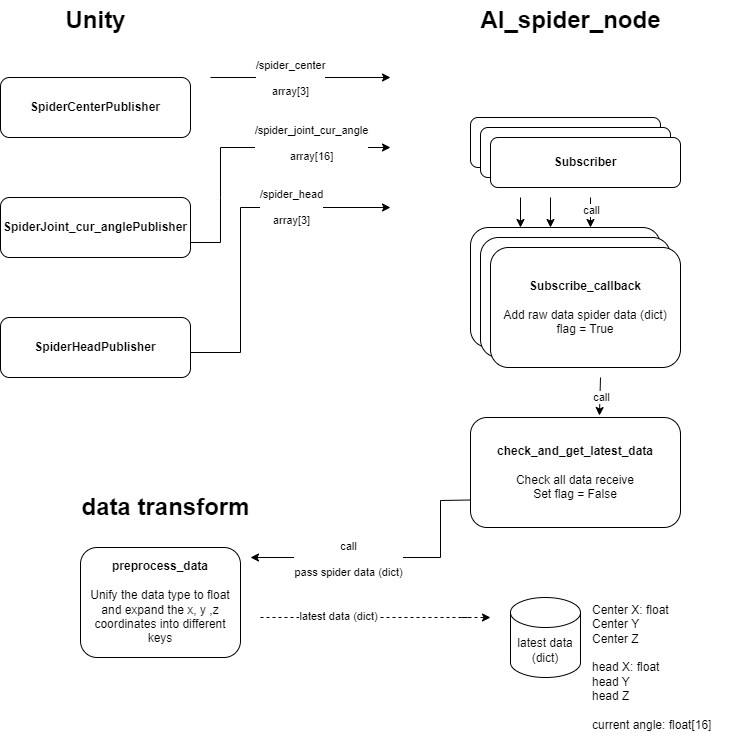

The diagram above was exported from draw.io. Its source (the exported page's mxGraphModel, read from the mxfile embedded in the PNG):
<mxGraphModel dx="1434" dy="836" grid="1" gridSize="10" guides="1" tooltips="1" connect="1" arrows="1" fold="1" page="1" pageScale="1" pageWidth="827" pageHeight="1169" background="#ffffff" math="0" shadow="0">
  <root>
    <mxCell id="WIyWlLk6GJQsqaUBKTNV-0" />
    <mxCell id="WIyWlLk6GJQsqaUBKTNV-1" parent="WIyWlLk6GJQsqaUBKTNV-0" />
    <mxCell id="ynIz15-74IKLUyKVK52c-0" value="&lt;b style=&quot;font-size: 24px;&quot;&gt;Unity&lt;/b&gt;" style="text;html=1;align=center;verticalAlign=middle;resizable=0;points=[];autosize=1;strokeColor=none;fillColor=none;fontSize=24;" parent="WIyWlLk6GJQsqaUBKTNV-1" vertex="1">
      <mxGeometry x="95" y="43" width="80" height="40" as="geometry" />
    </mxCell>
    <mxCell id="ynIz15-74IKLUyKVK52c-1" value="&lt;b&gt;SpiderCenterPublisher&lt;/b&gt;" style="rounded=1;whiteSpace=wrap;html=1;" parent="WIyWlLk6GJQsqaUBKTNV-1" vertex="1">
      <mxGeometry x="40" y="120" width="190" height="60" as="geometry" />
    </mxCell>
    <mxCell id="ynIz15-74IKLUyKVK52c-2" value="&lt;b&gt;SpiderJoint_cur_anglePublisher&lt;/b&gt;" style="rounded=1;whiteSpace=wrap;html=1;" parent="WIyWlLk6GJQsqaUBKTNV-1" vertex="1">
      <mxGeometry x="40" y="240" width="190" height="60" as="geometry" />
    </mxCell>
    <mxCell id="ynIz15-74IKLUyKVK52c-3" value="&lt;b&gt;SpiderHeadPublisher&lt;/b&gt;" style="rounded=1;whiteSpace=wrap;html=1;" parent="WIyWlLk6GJQsqaUBKTNV-1" vertex="1">
      <mxGeometry x="40" y="360" width="190" height="60" as="geometry" />
    </mxCell>
    <mxCell id="ynIz15-74IKLUyKVK52c-4" value="&lt;b&gt;AI_spider_node&lt;/b&gt;" style="text;html=1;align=center;verticalAlign=middle;resizable=0;points=[];autosize=1;strokeColor=none;fillColor=none;fontSize=24;" parent="WIyWlLk6GJQsqaUBKTNV-1" vertex="1">
      <mxGeometry x="510" y="43" width="200" height="40" as="geometry" />
    </mxCell>
    <mxCell id="ynIz15-74IKLUyKVK52c-5" value="Subscriber" style="rounded=1;whiteSpace=wrap;html=1;" parent="WIyWlLk6GJQsqaUBKTNV-1" vertex="1">
      <mxGeometry x="510" y="160" width="190" height="50" as="geometry" />
    </mxCell>
    <mxCell id="ynIz15-74IKLUyKVK52c-6" value="Subscriber" style="rounded=1;whiteSpace=wrap;html=1;" parent="WIyWlLk6GJQsqaUBKTNV-1" vertex="1">
      <mxGeometry x="520" y="170" width="190" height="50" as="geometry" />
    </mxCell>
    <mxCell id="ynIz15-74IKLUyKVK52c-7" value="&lt;b&gt;Subscriber&lt;/b&gt;" style="rounded=1;whiteSpace=wrap;html=1;" parent="WIyWlLk6GJQsqaUBKTNV-1" vertex="1">
      <mxGeometry x="530" y="180" width="190" height="50" as="geometry" />
    </mxCell>
    <mxCell id="ynIz15-74IKLUyKVK52c-8" value="" style="endArrow=classic;html=1;rounded=0;" parent="WIyWlLk6GJQsqaUBKTNV-1" edge="1">
      <mxGeometry width="50" height="50" relative="1" as="geometry">
        <mxPoint x="250" y="120" as="sourcePoint" />
        <mxPoint x="430" y="120" as="targetPoint" />
      </mxGeometry>
    </mxCell>
    <mxCell id="ynIz15-74IKLUyKVK52c-20" value="/spider_center&lt;div&gt;&lt;br&gt;&lt;/div&gt;&lt;div&gt;array[3]&lt;/div&gt;" style="edgeLabel;html=1;align=center;verticalAlign=middle;resizable=0;points=[];" parent="ynIz15-74IKLUyKVK52c-8" vertex="1" connectable="0">
      <mxGeometry x="-0.1222" relative="1" as="geometry">
        <mxPoint as="offset" />
      </mxGeometry>
    </mxCell>
    <mxCell id="ynIz15-74IKLUyKVK52c-9" value="" style="endArrow=classic;html=1;rounded=0;exitX=1;exitY=0.75;exitDx=0;exitDy=0;" parent="WIyWlLk6GJQsqaUBKTNV-1" source="ynIz15-74IKLUyKVK52c-2" edge="1">
      <mxGeometry width="50" height="50" relative="1" as="geometry">
        <mxPoint x="240" y="290" as="sourcePoint" />
        <mxPoint x="430" y="190" as="targetPoint" />
        <Array as="points">
          <mxPoint x="260" y="285" />
          <mxPoint x="260" y="240" />
          <mxPoint x="260" y="190" />
          <mxPoint x="400" y="190" />
        </Array>
      </mxGeometry>
    </mxCell>
    <mxCell id="ynIz15-74IKLUyKVK52c-21" value="/spider_joint_cur_angle&lt;div&gt;&lt;br&gt;&lt;/div&gt;&lt;div&gt;array[16]&lt;/div&gt;" style="edgeLabel;html=1;align=center;verticalAlign=middle;resizable=0;points=[];" parent="ynIz15-74IKLUyKVK52c-9" vertex="1" connectable="0">
      <mxGeometry x="0.1439" y="1" relative="1" as="geometry">
        <mxPoint x="46" y="-4" as="offset" />
      </mxGeometry>
    </mxCell>
    <mxCell id="ynIz15-74IKLUyKVK52c-10" value="" style="endArrow=classic;html=1;rounded=0;exitX=1;exitY=0.75;exitDx=0;exitDy=0;" parent="WIyWlLk6GJQsqaUBKTNV-1" edge="1">
      <mxGeometry width="50" height="50" relative="1" as="geometry">
        <mxPoint x="230" y="395" as="sourcePoint" />
        <mxPoint x="430" y="250" as="targetPoint" />
        <Array as="points">
          <mxPoint x="280" y="395" />
          <mxPoint x="280" y="250" />
        </Array>
      </mxGeometry>
    </mxCell>
    <mxCell id="ynIz15-74IKLUyKVK52c-22" value="/spider_head&lt;div&gt;&lt;br&gt;&lt;/div&gt;&lt;div&gt;array[3]&lt;/div&gt;" style="edgeLabel;html=1;align=center;verticalAlign=middle;resizable=0;points=[];" parent="ynIz15-74IKLUyKVK52c-10" vertex="1" connectable="0">
      <mxGeometry x="0.5288" y="1" relative="1" as="geometry">
        <mxPoint x="-19" as="offset" />
      </mxGeometry>
    </mxCell>
    <mxCell id="ynIz15-74IKLUyKVK52c-11" value="" style="rounded=1;whiteSpace=wrap;html=1;" parent="WIyWlLk6GJQsqaUBKTNV-1" vertex="1">
      <mxGeometry x="510" y="270" width="190" height="120" as="geometry" />
    </mxCell>
    <mxCell id="ynIz15-74IKLUyKVK52c-12" value="" style="rounded=1;whiteSpace=wrap;html=1;" parent="WIyWlLk6GJQsqaUBKTNV-1" vertex="1">
      <mxGeometry x="520" y="280" width="190" height="120" as="geometry" />
    </mxCell>
    <mxCell id="ynIz15-74IKLUyKVK52c-13" value="&lt;b&gt;Subscribe_callback&lt;/b&gt;&lt;div&gt;&lt;b&gt;&lt;br&gt;&lt;/b&gt;&lt;/div&gt;&lt;div&gt;Add raw data spider data (dict)&lt;/div&gt;&lt;div&gt;flag = True&lt;/div&gt;" style="rounded=1;whiteSpace=wrap;html=1;" parent="WIyWlLk6GJQsqaUBKTNV-1" vertex="1">
      <mxGeometry x="530" y="290" width="190" height="120" as="geometry" />
    </mxCell>
    <mxCell id="ynIz15-74IKLUyKVK52c-15" value="" style="endArrow=classic;html=1;rounded=0;" parent="WIyWlLk6GJQsqaUBKTNV-1" edge="1">
      <mxGeometry width="50" height="50" relative="1" as="geometry">
        <mxPoint x="560" y="240" as="sourcePoint" />
        <mxPoint x="560" y="270" as="targetPoint" />
      </mxGeometry>
    </mxCell>
    <mxCell id="ynIz15-74IKLUyKVK52c-16" value="" style="endArrow=classic;html=1;rounded=0;" parent="WIyWlLk6GJQsqaUBKTNV-1" edge="1">
      <mxGeometry width="50" height="50" relative="1" as="geometry">
        <mxPoint x="630" y="240" as="sourcePoint" />
        <mxPoint x="630" y="270" as="targetPoint" />
      </mxGeometry>
    </mxCell>
    <mxCell id="ynIz15-74IKLUyKVK52c-19" value="call" style="edgeLabel;html=1;align=center;verticalAlign=middle;resizable=0;points=[];" parent="ynIz15-74IKLUyKVK52c-16" vertex="1" connectable="0">
      <mxGeometry x="-0.2" relative="1" as="geometry">
        <mxPoint as="offset" />
      </mxGeometry>
    </mxCell>
    <mxCell id="ynIz15-74IKLUyKVK52c-17" value="" style="endArrow=classic;html=1;rounded=0;" parent="WIyWlLk6GJQsqaUBKTNV-1" edge="1">
      <mxGeometry width="50" height="50" relative="1" as="geometry">
        <mxPoint x="590" y="240" as="sourcePoint" />
        <mxPoint x="590" y="270" as="targetPoint" />
      </mxGeometry>
    </mxCell>
    <mxCell id="ynIz15-74IKLUyKVK52c-23" value="&lt;b&gt;check_and_get_latest_data&lt;/b&gt;&lt;div&gt;&lt;b&gt;&lt;br&gt;&lt;/b&gt;&lt;/div&gt;&lt;div&gt;Check all data receive&lt;/div&gt;&lt;div&gt;Set flag = False&lt;/div&gt;" style="rounded=1;whiteSpace=wrap;html=1;" parent="WIyWlLk6GJQsqaUBKTNV-1" vertex="1">
      <mxGeometry x="510" y="460" width="210" height="110" as="geometry" />
    </mxCell>
    <mxCell id="ynIz15-74IKLUyKVK52c-24" value="" style="endArrow=classic;html=1;rounded=0;entryX=0.614;entryY=-0.018;entryDx=0;entryDy=0;entryPerimeter=0;" parent="WIyWlLk6GJQsqaUBKTNV-1" target="ynIz15-74IKLUyKVK52c-23" edge="1">
      <mxGeometry width="50" height="50" relative="1" as="geometry">
        <mxPoint x="640" y="420" as="sourcePoint" />
        <mxPoint x="640" y="450" as="targetPoint" />
      </mxGeometry>
    </mxCell>
    <mxCell id="ynIz15-74IKLUyKVK52c-25" value="call" style="edgeLabel;html=1;align=center;verticalAlign=middle;resizable=0;points=[];" parent="ynIz15-74IKLUyKVK52c-24" vertex="1" connectable="0">
      <mxGeometry x="-0.0013" y="1" relative="1" as="geometry">
        <mxPoint as="offset" />
      </mxGeometry>
    </mxCell>
    <mxCell id="ynIz15-74IKLUyKVK52c-26" value="&lt;b&gt;data transform&lt;/b&gt;" style="text;html=1;align=center;verticalAlign=middle;resizable=0;points=[];autosize=1;strokeColor=none;fillColor=none;fontSize=24;" parent="WIyWlLk6GJQsqaUBKTNV-1" vertex="1">
      <mxGeometry x="110" y="530" width="190" height="40" as="geometry" />
    </mxCell>
    <mxCell id="ynIz15-74IKLUyKVK52c-27" value="&lt;b&gt;preprocess_data&lt;/b&gt;&lt;div&gt;&lt;br&gt;&lt;/div&gt;&lt;div&gt;Unify the data type to float and expand the x, y ,z coordinates into different keys&lt;br&gt;&lt;/div&gt;" style="rounded=1;whiteSpace=wrap;html=1;" parent="WIyWlLk6GJQsqaUBKTNV-1" vertex="1">
      <mxGeometry x="120" y="590" width="160" height="110" as="geometry" />
    </mxCell>
    <mxCell id="ynIz15-74IKLUyKVK52c-29" value="" style="endArrow=classic;html=1;rounded=0;exitX=0;exitY=0.75;exitDx=0;exitDy=0;" parent="WIyWlLk6GJQsqaUBKTNV-1" source="ynIz15-74IKLUyKVK52c-23" edge="1">
      <mxGeometry width="50" height="50" relative="1" as="geometry">
        <mxPoint x="500" y="540" as="sourcePoint" />
        <mxPoint x="290" y="600" as="targetPoint" />
        <Array as="points">
          <mxPoint x="480" y="543" />
          <mxPoint x="480" y="600" />
        </Array>
      </mxGeometry>
    </mxCell>
    <mxCell id="ynIz15-74IKLUyKVK52c-30" value="call&lt;div&gt;&lt;br&gt;&lt;/div&gt;&lt;div&gt;pass spider data (dict)&lt;/div&gt;" style="edgeLabel;html=1;align=center;verticalAlign=middle;resizable=0;points=[];" parent="ynIz15-74IKLUyKVK52c-29" vertex="1" connectable="0">
      <mxGeometry x="0.1047" y="1" relative="1" as="geometry">
        <mxPoint x="-27" as="offset" />
      </mxGeometry>
    </mxCell>
    <mxCell id="ynIz15-74IKLUyKVK52c-35" value="" style="endArrow=classic;html=1;rounded=0;dashed=1;" parent="WIyWlLk6GJQsqaUBKTNV-1" edge="1">
      <mxGeometry width="50" height="50" relative="1" as="geometry">
        <mxPoint x="300" y="660" as="sourcePoint" />
        <mxPoint x="530" y="660" as="targetPoint" />
        <Array as="points">
          <mxPoint x="510" y="660" />
          <mxPoint x="500" y="660" />
        </Array>
      </mxGeometry>
    </mxCell>
    <mxCell id="ynIz15-74IKLUyKVK52c-36" value="latest data (dict)" style="edgeLabel;html=1;align=center;verticalAlign=middle;resizable=0;points=[];" parent="ynIz15-74IKLUyKVK52c-35" vertex="1" connectable="0">
      <mxGeometry x="-0.3862" y="2" relative="1" as="geometry">
        <mxPoint as="offset" />
      </mxGeometry>
    </mxCell>
    <mxCell id="ynIz15-74IKLUyKVK52c-37" value="latest data&lt;div&gt;(dict)&lt;/div&gt;" style="shape=cylinder3;whiteSpace=wrap;html=1;boundedLbl=1;backgroundOutline=1;size=15;" parent="WIyWlLk6GJQsqaUBKTNV-1" vertex="1">
      <mxGeometry x="550" y="640" width="70" height="80" as="geometry" />
    </mxCell>
    <mxCell id="ynIz15-74IKLUyKVK52c-39" value="Center X: float&lt;div&gt;Center Y&lt;/div&gt;&lt;div&gt;Center Z&lt;/div&gt;&lt;div&gt;&lt;br&gt;&lt;/div&gt;&lt;div&gt;head X: float&lt;/div&gt;&lt;div&gt;head Y&lt;/div&gt;&lt;div&gt;head Z&lt;/div&gt;&lt;div&gt;&lt;br&gt;&lt;/div&gt;&lt;div&gt;current angle: float[16]&lt;/div&gt;" style="text;html=1;align=left;verticalAlign=middle;resizable=0;points=[];autosize=1;strokeColor=none;fillColor=none;" parent="WIyWlLk6GJQsqaUBKTNV-1" vertex="1">
      <mxGeometry x="630" y="640" width="140" height="140" as="geometry" />
    </mxCell>
  </root>
</mxGraphModel>